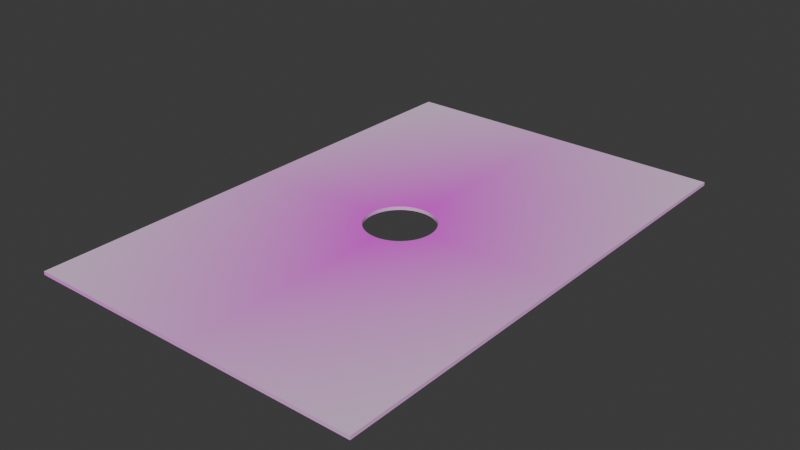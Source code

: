 # Source: helipad2.blend  (saved by Blender 4.0.36; exported with 4.5.12 LTS)
import bpy
from mathutils import Matrix  # noqa: F401  (used for matrix-valued properties, if any)

bpy.ops.wm.read_factory_settings(use_empty=True)
scene = bpy.context.scene
scene.name = 'Scene'

# ---- collections
col_collection = bpy.data.collections.new('Collection'); scene.collection.children.link(col_collection)

# ---- images (referenced by path relative to the original .blend; pixels are not part of the script)
import os
ASSET_DIR = os.environ.get("B2B_ASSET_DIR", "")  # directory of the original .blend (textures are referenced by path, not embedded)
HERE = os.path.dirname(os.path.abspath(__file__))  # packed textures are extracted next to this script under _unpacked/

def load_image(name, relpath, width, height, colorspace="sRGB"):
    """Load a texture the original file referenced (path relative to the .blend, or extracted next to this script)."""
    p = next((c for c in (os.path.join(HERE, relpath), os.path.join(ASSET_DIR, relpath)) if relpath and os.path.exists(c)), "")
    if p:
        img = bpy.data.images.load(p, check_existing=True)
        img.name = name
    else:  # same state as the original file: an image datablock whose file is absent (Cycles renders it pink)
        img = bpy.data.images.new(name, width, height)
        img.source = "FILE"
        img.filepath = "//" + (relpath or name)
    img.colorspace_settings.name = colorspace
    return img
img_helipad_png = load_image('helipad.png', 'helipad.png', 1024, 1024, 'sRGB')

# ---- materials (node trees are filled in below, after node groups)
mat_material_001 = bpy.data.materials.new('Material.001')
mat_material_001.use_transparent_shadow = False

# ---- material node trees
mat_material_001.use_nodes = True; mat_material_001.node_tree.nodes.clear()
_N = mat_material_001.node_tree.nodes; _L = mat_material_001.node_tree.links
n0 = _N.new('ShaderNodeOutputMaterial'); n0.name = 'Material Output'; n0.location = (280, 320)
n1 = _N.new('ShaderNodeBsdfPrincipled'); n1.name = 'Principled BSDF'; n1.location = (-200, 320)
n1.inputs[3].default_value = 1.45
n2 = _N.new('ShaderNodeBsdfDiffuse'); n2.name = 'Diffuse BSDF'; n2.location = (-120, -20)
n3 = _N.new('ShaderNodeMixShader'); n3.name = 'Mix Shader'; n3.location = (100, 320)
n4 = _N.new('ShaderNodeTexImage'); n4.name = 'Image Texture'; n4.location = (-480, 320)
n4.image = img_helipad_png
n4.extension = 'CLIP'
_L.new(n4.outputs[0], n1.inputs[0])
_L.new(n3.outputs[0], n0.inputs[0])
_L.new(n4.outputs[1], n3.inputs[0])
_L.new(n1.outputs[0], n3.inputs[2])
_L.new(n2.outputs[0], n3.inputs[1])
n0.is_active_output = True

# ---- world
world_world = bpy.data.worlds.new('World'); scene.world = world_world
world_world.use_nodes = True; world_world.node_tree.nodes.clear()
_N = world_world.node_tree.nodes; _L = world_world.node_tree.links
n0 = _N.new('ShaderNodeOutputWorld'); n0.name = 'World Output'; n0.location = (300, 300)
n1 = _N.new('ShaderNodeBackground'); n1.name = 'Background'; n1.location = (10, 300)
n1.inputs[0].default_value = (0.05088, 0.05088, 0.05088, 1.0)
_L.new(n1.outputs[0], n0.inputs[0])
n0.is_active_output = True
world_world.color = (0.05088, 0.05088, 0.05088)
world_world.use_sun_shadow = False
world_world.sun_shadow_jitter_overblur = 0.0

# ---- meshes
me_cylinder = bpy.data.meshes.new('Cylinder')
me_cylinder.from_pydata([(0.0, 0.1, -0.01), (0.0, 0.1, 0.01), (0.009802, 0.09952, -0.01), (0.009802, 0.09952, 0.01), (0.01951, 0.09808, -0.01), (0.01951, 0.09808, 0.01), (0.02903, 0.09569, -0.01), (0.02903, 0.09569, 0.01), (0.03827, 0.09239, -0.01), (0.03827, 0.09239, 0.01), (0.04714, 0.08819, -0.01), (0.04714, 0.08819, 0.01), (0.05556, 0.08315, -0.01), (0.05556, 0.08315, 0.01), (0.06344, 0.0773, -0.01), (0.06344, 0.0773, 0.01), (0.07071, 0.07071, -0.01), (0.07071, 0.07071, 0.01), (0.0773, 0.06344, -0.01), (0.0773, 0.06344, 0.01), (0.08315, 0.05556, -0.01), (0.08315, 0.05556, 0.01), (0.08819, 0.04714, -0.01), (0.08819, 0.04714, 0.01), (0.09239, 0.03827, -0.01), (0.09239, 0.03827, 0.01), (0.09569, 0.02903, -0.01), (0.09569, 0.02903, 0.01), (0.09808, 0.01951, -0.01), (0.09808, 0.01951, 0.01), (0.09952, 0.009802, -0.01), (0.09952, 0.009802, 0.01), (0.1, 0.0, -0.01), (0.1, 0.0, 0.01), (0.09952, -0.009802, -0.01), (0.09952, -0.009802, 0.01), (0.09808, -0.01951, -0.01), (0.09808, -0.01951, 0.01), (0.09569, -0.02903, -0.01), (0.09569, -0.02903, 0.01), (0.09239, -0.03827, -0.01), (0.09239, -0.03827, 0.01), (0.08819, -0.04714, -0.01), (0.08819, -0.04714, 0.01), (0.08315, -0.05556, -0.01), (0.08315, -0.05556, 0.01), (0.0773, -0.06344, -0.01), (0.0773, -0.06344, 0.01), (0.07071, -0.07071, -0.01), (0.07071, -0.07071, 0.01), (0.06344, -0.0773, -0.01), (0.06344, -0.0773, 0.01), (0.05556, -0.08315, -0.01), (0.05556, -0.08315, 0.01), (0.04714, -0.08819, -0.01), (0.04714, -0.08819, 0.01), (0.03827, -0.09239, -0.01), (0.03827, -0.09239, 0.01), (0.02903, -0.09569, -0.01), (0.02903, -0.09569, 0.01), (0.01951, -0.09808, -0.01), (0.01951, -0.09808, 0.01), (0.009802, -0.09952, -0.01), (0.009802, -0.09952, 0.01), (0.0, -0.1, -0.01), (0.0, -0.1, 0.01), (-0.009802, -0.09952, -0.01), (-0.009802, -0.09952, 0.01), (-0.01951, -0.09808, -0.01), (-0.01951, -0.09808, 0.01), (-0.02903, -0.09569, -0.01), (-0.02903, -0.09569, 0.01), (-0.03827, -0.09239, -0.01), (-0.03827, -0.09239, 0.01), (-0.04714, -0.08819, -0.01), (-0.04714, -0.08819, 0.01), (-0.05556, -0.08315, -0.01), (-0.05556, -0.08315, 0.01), (-0.06344, -0.0773, -0.01), (-0.06344, -0.0773, 0.01), (-0.07071, -0.07071, -0.01), (-0.07071, -0.07071, 0.01), (-0.0773, -0.06344, -0.01), (-0.0773, -0.06344, 0.01), (-0.08315, -0.05556, -0.01), (-0.08315, -0.05556, 0.01), (-0.08819, -0.04714, -0.01), (-0.08819, -0.04714, 0.01), (-0.09239, -0.03827, -0.01), (-0.09239, -0.03827, 0.01), (-0.09569, -0.02903, -0.01), (-0.09569, -0.02903, 0.01), (-0.09808, -0.01951, -0.01), (-0.09808, -0.01951, 0.01), (-0.09952, -0.009802, -0.01), (-0.09952, -0.009802, 0.01), (-0.1, 0.0, -0.01), (-0.1, 0.0, 0.01), (-0.09952, 0.009802, -0.01), (-0.09952, 0.009802, 0.01), (-0.09808, 0.01951, -0.01), (-0.09808, 0.01951, 0.01), (-0.09569, 0.02903, -0.01), (-0.09569, 0.02903, 0.01), (-0.09239, 0.03827, -0.01), (-0.09239, 0.03827, 0.01), (-0.08819, 0.04714, -0.01), (-0.08819, 0.04714, 0.01), (-0.08315, 0.05556, -0.01), (-0.08315, 0.05556, 0.01), (-0.0773, 0.06344, -0.01), (-0.0773, 0.06344, 0.01), (-0.07071, 0.07071, -0.01), (-0.07071, 0.07071, 0.01), (-0.06344, 0.0773, -0.01), (-0.06344, 0.0773, 0.01), (-0.05556, 0.08315, -0.01), (-0.05556, 0.08315, 0.01), (-0.04714, 0.08819, -0.01), (-0.04714, 0.08819, 0.01), (-0.03827, 0.09239, -0.01), (-0.03827, 0.09239, 0.01), (-0.02903, 0.09569, -0.01), (-0.02903, 0.09569, 0.01), (-0.01951, 0.09808, -0.01), (-0.01951, 0.09808, 0.01), (-0.009802, 0.09952, -0.01), (-0.009802, 0.09952, 0.01)], [], [(0, 1, 3, 2), (2, 3, 5, 4), (4, 5, 7, 6), (6, 7, 9, 8), (8, 9, 11, 10), (10, 11, 13, 12), (12, 13, 15, 14), (14, 15, 17, 16), (16, 17, 19, 18), (18, 19, 21, 20), (20, 21, 23, 22), (22, 23, 25, 24), (24, 25, 27, 26), (26, 27, 29, 28), (28, 29, 31, 30), (30, 31, 33, 32), (32, 33, 35, 34), (34, 35, 37, 36), (36, 37, 39, 38), (38, 39, 41, 40), (40, 41, 43, 42), (42, 43, 45, 44), (44, 45, 47, 46), (46, 47, 49, 48), (48, 49, 51, 50), (50, 51, 53, 52), (52, 53, 55, 54), (54, 55, 57, 56), (56, 57, 59, 58), (58, 59, 61, 60), (60, 61, 63, 62), (62, 63, 65, 64), (64, 65, 67, 66), (66, 67, 69, 68), (68, 69, 71, 70), (70, 71, 73, 72), (72, 73, 75, 74), (74, 75, 77, 76), (76, 77, 79, 78), (78, 79, 81, 80), (80, 81, 83, 82), (82, 83, 85, 84), (84, 85, 87, 86), (86, 87, 89, 88), (88, 89, 91, 90), (90, 91, 93, 92), (92, 93, 95, 94), (94, 95, 97, 96), (96, 97, 99, 98), (98, 99, 101, 100), (100, 101, 103, 102), (102, 103, 105, 104), (104, 105, 107, 106), (106, 107, 109, 108), (108, 109, 111, 110), (110, 111, 113, 112), (112, 113, 115, 114), (114, 115, 117, 116), (116, 117, 119, 118), (118, 119, 121, 120), (120, 121, 123, 122), (122, 123, 125, 124), (3, 1, 127, 125, 123, 121, 119, 117, 115, 113, 111, 109, 107, 105, 103, 101, 99, 97, 95, 93, 91, 89, 87, 85, 83, 81, 79, 77, 75, 73, 71, 69, 67, 65, 63, 61, 59, 57, 55, 53, 51, 49, 47, 45, 43, 41, 39, 37, 35, 33, 31, 29, 27, 25, 23, 21, 19, 17, 15, 13, 11, 9, 7, 5), (124, 125, 127, 126), (126, 127, 1, 0), (0, 2, 4, 6, 8, 10, 12, 14, 16, 18, 20, 22, 24, 26, 28, 30, 32, 34, 36, 38, 40, 42, 44, 46, 48, 50, 52, 54, 56, 58, 60, 62, 64, 66, 68, 70, 72, 74, 76, 78, 80, 82, 84, 86, 88, 90, 92, 94, 96, 98, 100, 102, 104, 106, 108, 110, 112, 114, 116, 118, 120, 122, 124, 126)])
_uv = me_cylinder.uv_layers.new(name='UVMap')
_uv.uv.foreach_set('vector', [1.0, 0.5, 1.0, 1.0, 0.9844, 1.0, 0.9844, 0.5, 0.9844, 0.5, 0.9844, 1.0, 0.9688, 1.0, 0.9688, 0.5, 0.9688, 0.5, 0.9688, 1.0, 0.9531, 1.0, 0.9531, 0.5, 0.9531, 0.5, 0.9531, 1.0, 0.9375, 1.0, 0.9375, 0.5, 0.9375, 0.5, 0.9375, 1.0, 0.9219, 1.0, 0.9219, 0.5, 0.9219, 0.5, 0.9219, 1.0, 0.9062, 1.0, 0.9062, 0.5, 0.9062, 0.5, 0.9062, 1.0, 0.8906, 1.0, 0.8906, 0.5, 0.8906, 0.5, 0.8906, 1.0, 0.875, 1.0, 0.875, 0.5, 0.875, 0.5, 0.875, 1.0, 0.8594, 1.0, 0.8594, 0.5, 0.8594, 0.5, 0.8594, 1.0, 0.8438, 1.0, 0.8438, 0.5, 0.8438, 0.5, 0.8438, 1.0, 0.8281, 1.0, 0.8281, 0.5, 0.8281, 0.5, 0.8281, 1.0, 0.8125, 1.0, 0.8125, 0.5, 0.8125, 0.5, 0.8125, 1.0, 0.7969, 1.0, 0.7969, 0.5, 0.7969, 0.5, 0.7969, 1.0, 0.7812, 1.0, 0.7812, 0.5, 0.7812, 0.5, 0.7812, 1.0, 0.7656, 1.0, 0.7656, 0.5, 0.7656, 0.5, 0.7656, 1.0, 0.75, 1.0, 0.75, 0.5, 0.75, 0.5, 0.75, 1.0, 0.7344, 1.0, 0.7344, 0.5, 0.7344, 0.5, 0.7344, 1.0, 0.7188, 1.0, 0.7188, 0.5, 0.7188, 0.5, 0.7188, 1.0, 0.7031, 1.0, 0.7031, 0.5, 0.7031, 0.5, 0.7031, 1.0, 0.6875, 1.0, 0.6875, 0.5, 0.6875, 0.5, 0.6875, 1.0, 0.6719, 1.0, 0.6719, 0.5, 0.6719, 0.5, 0.6719, 1.0, 0.6562, 1.0, 0.6562, 0.5, 0.6562, 0.5, 0.6562, 1.0, 0.6406, 1.0, 0.6406, 0.5, 0.6406, 0.5, 0.6406, 1.0, 0.625, 1.0, 0.625, 0.5, 0.625, 0.5, 0.625, 1.0, 0.6094, 1.0, 0.6094, 0.5, 0.6094, 0.5, 0.6094, 1.0, 0.5938, 1.0, 0.5938, 0.5, 0.5938, 0.5, 0.5938, 1.0, 0.5781, 1.0, 0.5781, 0.5, 0.5781, 0.5, 0.5781, 1.0, 0.5625, 1.0, 0.5625, 0.5, 0.5625, 0.5, 0.5625, 1.0, 0.5469, 1.0, 0.5469, 0.5, 0.5469, 0.5, 0.5469, 1.0, 0.5312, 1.0, 0.5312, 0.5, 0.5312, 0.5, 0.5312, 1.0, 0.5156, 1.0, 0.5156, 0.5, 0.5156, 0.5, 0.5156, 1.0, 0.5, 1.0, 0.5, 0.5, 0.5, 0.5, 0.5, 1.0, 0.4844, 1.0, 0.4844, 0.5, 0.4844, 0.5, 0.4844, 1.0, 0.4688, 1.0, 0.4688, 0.5, 0.4688, 0.5, 0.4688, 1.0, 0.4531, 1.0, 0.4531, 0.5, 0.4531, 0.5, 0.4531, 1.0, 0.4375, 1.0, 0.4375, 0.5, 0.4375, 0.5, 0.4375, 1.0, 0.4219, 1.0, 0.4219, 0.5, 0.4219, 0.5, 0.4219, 1.0, 0.4062, 1.0, 0.4062, 0.5, 0.4062, 0.5, 0.4062, 1.0, 0.3906, 1.0, 0.3906, 0.5, 0.3906, 0.5, 0.3906, 1.0, 0.375, 1.0, 0.375, 0.5, 0.375, 0.5, 0.375, 1.0, 0.3594, 1.0, 0.3594, 0.5, 0.3594, 0.5, 0.3594, 1.0, 0.3438, 1.0, 0.3438, 0.5, 0.3438, 0.5, 0.3438, 1.0, 0.3281, 1.0, 0.3281, 0.5, 0.3281, 0.5, 0.3281, 1.0, 0.3125, 1.0, 0.3125, 0.5, 0.3125, 0.5, 0.3125, 1.0, 0.2969, 1.0, 0.2969, 0.5, 0.2969, 0.5, 0.2969, 1.0, 0.2812, 1.0, 0.2812, 0.5, 0.2812, 0.5, 0.2812, 1.0, 0.2656, 1.0, 0.2656, 0.5, 0.2656, 0.5, 0.2656, 1.0, 0.25, 1.0, 0.25, 0.5, 0.25, 0.5, 0.25, 1.0, 0.2344, 1.0, 0.2344, 0.5, 0.2344, 0.5, 0.2344, 1.0, 0.2188, 1.0, 0.2188, 0.5, 0.2188, 0.5, 0.2188, 1.0, 0.2031, 1.0, 0.2031, 0.5, 0.2031, 0.5, 0.2031, 1.0, 0.1875, 1.0, 0.1875, 0.5, 0.1875, 0.5, 0.1875, 1.0, 0.1719, 1.0, 0.1719, 0.5, 0.1719, 0.5, 0.1719, 1.0, 0.1562, 1.0, 0.1562, 0.5, 0.1562, 0.5, 0.1562, 1.0, 0.1406, 1.0, 0.1406, 0.5, 0.1406, 0.5, 0.1406, 1.0, 0.125, 1.0, 0.125, 0.5, 0.125, 0.5, 0.125, 1.0, 0.1094, 1.0, 0.1094, 0.5, 0.1094, 0.5, 0.1094, 1.0, 0.09375, 1.0, 0.09375, 0.5, 0.09375, 0.5, 0.09375, 1.0, 0.07812, 1.0, 0.07812, 0.5, 0.07812, 0.5, 0.07812, 1.0, 0.0625, 1.0, 0.0625, 0.5, 0.0625, 0.5, 0.0625, 1.0, 0.04688, 1.0, 0.04688, 0.5, 0.04688, 0.5, 0.04688, 1.0, 0.03125, 1.0, 0.03125, 0.5, 0.2735, 0.4888, 0.25, 0.49, 0.2265, 0.4888, 0.2032, 0.4854, 0.1803, 0.4797, 0.1582, 0.4717, 0.1369, 0.4617, 0.1167, 0.4496, 0.09775, 0.4355, 0.08029, 0.4197, 0.06448, 0.4023, 0.05045, 0.3833, 0.03834, 0.3631, 0.02827, 0.3418, 0.02033, 0.3197, 0.01461, 0.2968, 0.01116, 0.2735, 0.01, 0.25, 0.01116, 0.2265, 0.01461, 0.2032, 0.02033, 0.1803, 0.02827, 0.1582, 0.03834, 0.1369, 0.05045, 0.1167, 0.06448, 0.09775, 0.08029, 0.08029, 0.09775, 0.06448, 0.1167, 0.05045, 0.1369, 0.03834, 0.1582, 0.02827, 0.1803, 0.02033, 0.2032, 0.01461, 0.2265, 0.01116, 0.25, 0.01, 0.2735, 0.01116, 0.2968, 0.01461, 0.3197, 0.02033, 0.3418, 0.02827, 0.3631, 0.03834, 0.3833, 0.05045, 0.4023, 0.06448, 0.4197, 0.08029, 0.4355, 0.09775, 0.4496, 0.1167, 0.4617, 0.1369, 0.4717, 0.1582, 0.4797, 0.1803, 0.4854, 0.2032, 0.4888, 0.2265, 0.49, 0.25, 0.4888, 0.2735, 0.4854, 0.2968, 0.4797, 0.3197, 0.4717, 0.3418, 0.4617, 0.3631, 0.4496, 0.3833, 0.4355, 0.4023, 0.4197, 0.4197, 0.4023, 0.4355, 0.3833, 0.4496, 0.3631, 0.4617, 0.3418, 0.4717, 0.3197, 0.4797, 0.2968, 0.4854, 0.03125, 0.5, 0.03125, 1.0, 0.01562, 1.0, 0.01562, 0.5, 0.01562, 0.5, 0.01562, 1.0, 0.0, 1.0, 0.0, 0.5, 0.75, 0.49, 0.7735, 0.4888, 0.7968, 0.4854, 0.8197, 0.4797, 0.8418, 0.4717, 0.8631, 0.4617, 0.8833, 0.4496, 0.9023, 0.4355, 0.9197, 0.4197, 0.9355, 0.4023, 0.9496, 0.3833, 0.9617, 0.3631, 0.9717, 0.3418, 0.9797, 0.3197, 0.9854, 0.2968, 0.9888, 0.2735, 0.99, 0.25, 0.9888, 0.2265, 0.9854, 0.2032, 0.9797, 0.1803, 0.9717, 0.1582, 0.9617, 0.1369, 0.9496, 0.1167, 0.9355, 0.09775, 0.9197, 0.08029, 0.9023, 0.06448, 0.8833, 0.05045, 0.8631, 0.03834, 0.8418, 0.02827, 0.8197, 0.02033, 0.7968, 0.01461, 0.7735, 0.01116, 0.75, 0.01, 0.7265, 0.01116, 0.7032, 0.01461, 0.6803, 0.02033, 0.6582, 0.02827, 0.6369, 0.03834, 0.6167, 0.05045, 0.5977, 0.06448, 0.5803, 0.08029, 0.5645, 0.09775, 0.5504, 0.1167, 0.5383, 0.1369, 0.5283, 0.1582, 0.5203, 0.1803, 0.5146, 0.2032, 0.5112, 0.2265, 0.51, 0.25, 0.5112, 0.2735, 0.5146, 0.2968, 0.5203, 0.3197, 0.5283, 0.3418, 0.5383, 0.3631, 0.5504, 0.3833, 0.5645, 0.4023, 0.5803, 0.4197, 0.5977, 0.4355, 0.6167, 0.4496, 0.6369, 0.4617, 0.6582, 0.4717, 0.6803, 0.4797, 0.7032, 0.4854, 0.7265, 0.4888])
me_cylinder.update()
me_cube = bpy.data.meshes.new('Cube')
me_cube.from_pydata([(1.0, -1.5, -0.01), (1.0, -1.5, 0.01), (-1.0, -1.5, -0.01), (-1.0, -1.5, 0.01), (1.0, 1.5, -0.01), (1.0, 1.5, 0.01), (-1.0, 1.5, -0.01), (-1.0, 1.5, 0.01), (-0.2, 0.0, -0.01), (-0.199, -0.0196, -0.01), (-0.199, 0.0196, -0.01), (-0.1914, -0.05806, -0.01), (-0.1962, -0.03902, -0.01), (-0.1914, 0.05806, -0.01), (-0.1962, 0.03902, -0.01), (-0.1764, -0.09428, -0.01), (-0.1764, 0.09428, -0.01), (-0.1546, -0.1269, -0.01), (-0.1546, 0.1269, -0.01), (-0.1663, -0.1111, -0.01), (-0.1663, 0.1111, -0.01), (-0.1414, -0.1414, -0.01), (-0.1848, -0.07654, -0.01), (-0.1848, 0.07654, -0.01), (-0.1269, -0.1546, -0.01), (-0.1269, 0.1546, -0.01), (-0.05806, 0.1914, -0.01), (-0.07654, 0.1848, -0.01), (-0.09428, 0.1764, -0.01), (-0.1111, -0.1663, -0.01), (-0.1111, 0.1663, -0.01), (-0.0196, 0.199, -0.01), (0.0196, 0.199, -0.01), (0.0, 0.2, -0.01), (0.05806, 0.1914, -0.01), (0.09428, 0.1764, -0.01), (0.07654, 0.1848, -0.01), (0.03902, 0.1962, -0.01), (-0.03902, 0.1962, -0.01), (-0.1414, 0.1414, -0.01), (-0.09428, -0.1764, -0.01), (-0.07654, -0.1848, -0.01), (-0.05806, -0.1914, -0.01), (-0.03902, -0.1962, -0.01), (0.0196, -0.199, -0.01), (0.0, -0.2, -0.01), (-0.0196, -0.199, -0.01), (0.05806, -0.1914, -0.01), (0.09428, -0.1764, -0.01), (0.07654, -0.1848, -0.01), (0.1111, 0.1663, -0.01), (0.1269, -0.1546, -0.01), (0.1269, 0.1546, -0.01), (0.1111, -0.1663, -0.01), (0.03902, -0.1962, -0.01), (0.1546, -0.1269, -0.01), (0.1546, 0.1269, -0.01), (0.1764, -0.09428, -0.01), (0.1764, 0.09428, -0.01), (0.1663, -0.1111, -0.01), (0.1663, 0.1111, -0.01), (0.1914, -0.05806, -0.01), (0.1914, 0.05806, -0.01), (0.2, 0.0, -0.01), (0.199, -0.0196, -0.01), (0.199, 0.0196, -0.01), (0.1962, -0.03902, -0.01), (0.1962, 0.03902, -0.01), (0.1848, 0.07654, -0.01), (0.1414, -0.1414, -0.01), (0.1848, -0.07654, -0.01), (0.1414, 0.1414, -0.01), (-0.2, 0.0, 0.01), (-0.199, -0.0196, 0.01), (-0.199, 0.0196, 0.01), (-0.1914, 0.05806, 0.01), (-0.1914, -0.05806, 0.01), (-0.1962, 0.03902, 0.01), (-0.1962, -0.03902, 0.01), (-0.1764, -0.09428, 0.01), (-0.1764, 0.09428, 0.01), (-0.1546, -0.1269, 0.01), (-0.1546, 0.1269, 0.01), (-0.1663, -0.1111, 0.01), (-0.1663, 0.1111, 0.01), (-0.1414, -0.1414, 0.01), (-0.1848, -0.07654, 0.01), (-0.1848, 0.07654, 0.01), (-0.1269, -0.1546, 0.01), (-0.1269, 0.1546, 0.01), (-0.05806, -0.1914, 0.01), (-0.07654, -0.1848, 0.01), (-0.09428, -0.1764, 0.01), (-0.1111, -0.1663, 0.01), (-0.1111, 0.1663, 0.01), (-0.0196, -0.199, 0.01), (0.0196, -0.199, 0.01), (0.0, -0.2, 0.01), (0.05806, -0.1914, 0.01), (0.09428, -0.1764, 0.01), (0.07654, -0.1848, 0.01), (0.03902, -0.1962, 0.01), (-0.03902, -0.1962, 0.01), (-0.1414, 0.1414, 0.01), (-0.09428, 0.1764, 0.01), (-0.07654, 0.1848, 0.01), (-0.05806, 0.1914, 0.01), (-0.03902, 0.1962, 0.01), (0.0196, 0.199, 0.01), (0.0, 0.2, 0.01), (-0.0196, 0.199, 0.01), (0.05806, 0.1914, 0.01), (0.09428, 0.1764, 0.01), (0.07654, 0.1848, 0.01), (0.1111, -0.1663, 0.01), (0.1269, 0.1546, 0.01), (0.1269, -0.1546, 0.01), (0.1111, 0.1663, 0.01), (0.03902, 0.1962, 0.01), (0.1546, -0.1269, 0.01), (0.1546, 0.1269, 0.01), (0.1764, -0.09428, 0.01), (0.1764, 0.09428, 0.01), (0.1663, -0.1111, 0.01), (0.1663, 0.1111, 0.01), (0.1914, -0.05806, 0.01), (0.1914, 0.05806, 0.01), (0.2, 0.0, 0.01), (0.199, -0.0196, 0.01), (0.199, 0.0196, 0.01), (0.1962, -0.03902, 0.01), (0.1962, 0.03902, 0.01), (0.1848, 0.07654, 0.01), (0.1414, -0.1414, 0.01), (0.1848, -0.07654, 0.01), (0.1414, 0.1414, 0.01)], [], [(0, 1, 3, 2), (2, 3, 7, 6), (6, 7, 5, 4), (4, 5, 1, 0), (29, 2, 6, 4, 50, 35, 36, 34, 37, 32, 33, 31, 38, 26, 27, 28, 30, 25, 39, 18, 20, 16, 23, 13, 14, 10, 8, 9, 12, 11, 22, 15, 19, 17, 21, 24), (50, 4, 0, 2, 29, 40, 41, 42, 43, 46, 45, 44, 54, 47, 49, 48, 53, 51, 69, 55, 59, 57, 70, 61, 66, 64, 63, 65, 67, 62, 68, 58, 60, 56, 71, 52), (93, 3, 1, 5, 117, 115, 135, 120, 124, 122, 132, 126, 131, 129, 127, 128, 130, 125, 134, 121, 123, 119, 133, 116, 114, 99, 100, 98, 101, 96, 97, 95, 102, 90, 91, 92), (117, 5, 7, 3, 93, 88, 85, 81, 83, 79, 86, 76, 78, 73, 72, 74, 77, 75, 87, 80, 84, 82, 103, 89, 94, 104, 105, 106, 107, 110, 109, 108, 118, 111, 113, 112), (109, 33, 32, 108), (108, 32, 37, 118), (118, 37, 34, 111), (111, 34, 36, 113), (113, 36, 35, 112), (112, 35, 50, 117), (117, 50, 52, 115), (115, 52, 71, 135), (71, 56, 120, 135), (56, 60, 124, 120), (60, 58, 122, 124), (58, 68, 132, 122), (68, 62, 126, 132), (62, 67, 131, 126), (67, 65, 129, 131), (65, 63, 127, 129), (63, 64, 128, 127), (64, 66, 130, 128), (66, 61, 125, 130), (61, 70, 134, 125), (70, 57, 121, 134), (57, 59, 123, 121), (59, 55, 119, 123), (55, 69, 133, 119), (69, 51, 116, 133), (51, 53, 114, 116), (53, 48, 99, 114), (48, 49, 100, 99), (49, 47, 98, 100), (47, 54, 101, 98), (54, 44, 96, 101), (44, 45, 97, 96), (45, 46, 95, 97), (46, 43, 102, 95), (43, 42, 90, 102), (42, 41, 91, 90), (41, 40, 92, 91), (40, 29, 93, 92), (29, 24, 88, 93), (24, 21, 85, 88), (85, 21, 17, 81), (81, 17, 19, 83), (83, 19, 15, 79), (79, 15, 22, 86), (86, 22, 11, 76), (76, 11, 12, 78), (78, 12, 9, 73), (73, 9, 8, 72), (72, 8, 10, 74), (74, 10, 14, 77), (77, 14, 13, 75), (75, 13, 23, 87), (87, 23, 16, 80), (80, 16, 20, 84), (84, 20, 18, 82), (82, 18, 39, 103), (103, 39, 25, 89), (89, 25, 30, 94), (94, 30, 28, 104), (104, 28, 27, 105), (105, 27, 26, 106), (106, 26, 38, 107), (107, 38, 31, 110), (110, 31, 33, 109)])
_uv = me_cube.uv_layers.new(name='UVMap')
_uv.uv.foreach_set('vector', [0.25, 8.659e-05, 0.5, 8.659e-05, 0.5, 0.25, 0.25, 0.25, 0.25, 0.25, 0.5, 0.25, 0.5, 0.5, 0.25, 0.5, 0.25, 0.5, 0.5, 0.5, 0.5, 0.9375, 0.25, 0.9375, 0.25, 0.9375, 0.5, 0.9375, 0.5, 0.9999, 0.25, 0.9999, 0.1112, 0.05554, 8.659e-05, 0.0, 0.25, 0.0, 0.25, 0.125, 0.1389, 0.06942, 0.1398, 0.06837, 0.1405, 0.06726, 0.141, 0.06611, 0.1414, 0.06492, 0.1416, 0.0637, 0.1417, 0.06248, 0.1416, 0.06125, 0.1414, 0.06004, 0.141, 0.05885, 0.1405, 0.0577, 0.1398, 0.05659, 0.1389, 0.05554, 0.1379, 0.05455, 0.1368, 0.05364, 0.1356, 0.05282, 0.1343, 0.05209, 0.1329, 0.05146, 0.1314, 0.05093, 0.1299, 0.05052, 0.1283, 0.05022, 0.1267, 0.05004, 0.1251, 0.04998, 0.1234, 0.05004, 0.1218, 0.05022, 0.1202, 0.05052, 0.1187, 0.05093, 0.1172, 0.05146, 0.1158, 0.05209, 0.1145, 0.05282, 0.1133, 0.05364, 0.1122, 0.05455, 0.1389, 0.06942, 0.25, 0.125, 8.659e-05, 0.125, 8.659e-05, 0.0, 0.1112, 0.05554, 0.1104, 0.05659, 0.1097, 0.0577, 0.1091, 0.05885, 0.1087, 0.06004, 0.1085, 0.06125, 0.1084, 0.06248, 0.1085, 0.0637, 0.1087, 0.06492, 0.1091, 0.06611, 0.1097, 0.06726, 0.1104, 0.06837, 0.1112, 0.06942, 0.1122, 0.07041, 0.1133, 0.07131, 0.1145, 0.07214, 0.1158, 0.07287, 0.1172, 0.0735, 0.1187, 0.07402, 0.1202, 0.07444, 0.1218, 0.07473, 0.1234, 0.07491, 0.1251, 0.07497, 0.1267, 0.07491, 0.1283, 0.07473, 0.1299, 0.07444, 0.1314, 0.07402, 0.1329, 0.0735, 0.1343, 0.07287, 0.1356, 0.07214, 0.1368, 0.07131, 0.1379, 0.07041, 0.4444, 0.4445, 0.0, -3.974e-08, 1.0, -3.974e-08, 1.0, 1.0, 0.5555, 0.5554, 0.5634, 0.5515, 0.5707, 0.5471, 0.5773, 0.5423, 0.5831, 0.537, 0.5882, 0.5314, 0.5924, 0.5255, 0.5957, 0.5193, 0.5981, 0.513, 0.5995, 0.5065, 0.6, 0.5, 0.5995, 0.4934, 0.5981, 0.487, 0.5957, 0.4806, 0.5924, 0.4745, 0.5882, 0.4686, 0.5831, 0.4629, 0.5773, 0.4577, 0.5707, 0.4528, 0.5634, 0.4484, 0.5555, 0.4445, 0.5471, 0.4412, 0.5382, 0.4384, 0.529, 0.4362, 0.5195, 0.4346, 0.5098, 0.4336, 0.5, 0.4333, 0.4902, 0.4336, 0.4805, 0.4346, 0.471, 0.4362, 0.4617, 0.4384, 0.4528, 0.4412, 0.5555, 0.5554, 1.0, 1.0, -2.98e-08, 1.0, 0.0, -3.974e-08, 0.4444, 0.4445, 0.4365, 0.4484, 0.4293, 0.4528, 0.4227, 0.4577, 0.4168, 0.4629, 0.4118, 0.4686, 0.4076, 0.4745, 0.4043, 0.4806, 0.4019, 0.487, 0.4005, 0.4934, 0.4, 0.5, 0.4005, 0.5065, 0.4019, 0.513, 0.4043, 0.5193, 0.4076, 0.5255, 0.4118, 0.5314, 0.4168, 0.537, 0.4227, 0.5423, 0.4293, 0.5471, 0.4365, 0.5515, 0.4444, 0.5554, 0.4528, 0.5588, 0.4617, 0.5616, 0.471, 0.5638, 0.4805, 0.5654, 0.4902, 0.5663, 0.5, 0.5666, 0.5098, 0.5663, 0.5195, 0.5654, 0.529, 0.5638, 0.5382, 0.5616, 0.5471, 0.5588, 1.0, 0.9625, 1.0, 0.9125, 0.9844, 0.9125, 0.9844, 0.9625, 0.9844, 0.9625, 0.9844, 0.9125, 0.9688, 0.9125, 0.9688, 0.9625, 0.9688, 0.9625, 0.9688, 0.9125, 0.9531, 0.9125, 0.9531, 0.9625, 0.9531, 0.9625, 0.9531, 0.9125, 0.9375, 0.9125, 0.9375, 0.9625, 0.9375, 0.9625, 0.9375, 0.9125, 0.9219, 0.9125, 0.9219, 0.9625, 0.9219, 0.9625, 0.9219, 0.9125, 0.9062, 0.9125, 0.9062, 0.9625, 0.9062, 0.9625, 0.9062, 0.9125, 0.8906, 0.9125, 0.8906, 0.9625, 0.8906, 0.9625, 0.8906, 0.9125, 0.875, 0.9125, 0.875, 0.9625, 0.875, 0.9125, 0.8594, 0.9125, 0.8594, 0.9625, 0.875, 0.9625, 0.8594, 0.9125, 0.8438, 0.9125, 0.8438, 0.9625, 0.8594, 0.9625, 0.8438, 0.9125, 0.8281, 0.9125, 0.8281, 0.9625, 0.8438, 0.9625, 0.8281, 0.9125, 0.8125, 0.9125, 0.8125, 0.9625, 0.8281, 0.9625, 0.8125, 0.9125, 0.7969, 0.9125, 0.7969, 0.9625, 0.8125, 0.9625, 0.7969, 0.9125, 0.7812, 0.9125, 0.7812, 0.9625, 0.7969, 0.9625, 0.7812, 0.9125, 0.7656, 0.9125, 0.7656, 0.9625, 0.7812, 0.9625, 0.7656, 0.9125, 0.75, 0.9125, 0.75, 0.9625, 0.7656, 0.9625, 0.75, 0.9125, 0.7344, 0.9125, 0.7344, 0.9625, 0.75, 0.9625, 0.7344, 0.9125, 0.7188, 0.9125, 0.7188, 0.9625, 0.7344, 0.9625, 0.7188, 0.9125, 0.7031, 0.9125, 0.7031, 0.9625, 0.7188, 0.9625, 0.7031, 0.9125, 0.6875, 0.9125, 0.6875, 0.9625, 0.7031, 0.9625, 0.6875, 0.9125, 0.6719, 0.9125, 0.6719, 0.9625, 0.6875, 0.9625, 0.6719, 0.9125, 0.6562, 0.9125, 0.6562, 0.9625, 0.6719, 0.9625, 0.6562, 0.9125, 0.6406, 0.9125, 0.6406, 0.9625, 0.6562, 0.9625, 0.6406, 0.9125, 0.625, 0.9125, 0.625, 0.9625, 0.6406, 0.9625, 0.625, 0.9125, 0.6094, 0.9125, 0.6094, 0.9625, 0.625, 0.9625, 0.6094, 0.9125, 0.5938, 0.9125, 0.5938, 0.9625, 0.6094, 0.9625, 0.5938, 0.9125, 0.5781, 0.9125, 0.5781, 0.9625, 0.5938, 0.9625, 0.5781, 0.9125, 0.5625, 0.9125, 0.5625, 0.9625, 0.5781, 0.9625, 0.5625, 0.9125, 0.5469, 0.9125, 0.5469, 0.9625, 0.5625, 0.9625, 0.5469, 0.9125, 0.5312, 0.9125, 0.5312, 0.9625, 0.5469, 0.9625, 0.5312, 0.9125, 0.5156, 0.9125, 0.5156, 0.9625, 0.5312, 0.9625, 0.5156, 0.9125, 0.5, 0.9125, 0.5, 0.9625, 0.5156, 0.9625, 0.5, 0.9125, 0.4844, 0.9125, 0.4844, 0.9625, 0.5, 0.9625, 0.4844, 0.9125, 0.4688, 0.9125, 0.4688, 0.9625, 0.4844, 0.9625, 0.4688, 0.9125, 0.4531, 0.9125, 0.4531, 0.9625, 0.4688, 0.9625, 0.4531, 0.9125, 0.4375, 0.9125, 0.4375, 0.9625, 0.4531, 0.9625, 0.4375, 0.9125, 0.4219, 0.9125, 0.4219, 0.9625, 0.4375, 0.9625, 0.4219, 0.9125, 0.4062, 0.9125, 0.4062, 0.9625, 0.4219, 0.9625, 0.4062, 0.9125, 0.3906, 0.9125, 0.3906, 0.9625, 0.4062, 0.9625, 0.3906, 0.9125, 0.375, 0.9125, 0.375, 0.9625, 0.3906, 0.9625, 0.375, 0.9625, 0.375, 0.9125, 0.3594, 0.9125, 0.3594, 0.9625, 0.3594, 0.9625, 0.3594, 0.9125, 0.3438, 0.9125, 0.3438, 0.9625, 0.3438, 0.9625, 0.3438, 0.9125, 0.3281, 0.9125, 0.3281, 0.9625, 0.3281, 0.9625, 0.3281, 0.9125, 0.3125, 0.9125, 0.3125, 0.9625, 0.3125, 0.9625, 0.3125, 0.9125, 0.2969, 0.9125, 0.2969, 0.9625, 0.2969, 0.9625, 0.2969, 0.9125, 0.2812, 0.9125, 0.2812, 0.9625, 0.2812, 0.9625, 0.2812, 0.9125, 0.2656, 0.9125, 0.2656, 0.9625, 0.2656, 0.9625, 0.2656, 0.9125, 0.25, 0.9125, 0.25, 0.9625, 0.25, 0.9625, 0.25, 0.9125, 0.2344, 0.9125, 0.2344, 0.9625, 0.2344, 0.9625, 0.2344, 0.9125, 0.2188, 0.9125, 0.2188, 0.9625, 0.2188, 0.9625, 0.2188, 0.9125, 0.2031, 0.9125, 0.2031, 0.9625, 0.2031, 0.9625, 0.2031, 0.9125, 0.1875, 0.9125, 0.1875, 0.9625, 0.1875, 0.9625, 0.1875, 0.9125, 0.1719, 0.9125, 0.1719, 0.9625, 0.1719, 0.9625, 0.1719, 0.9125, 0.1562, 0.9125, 0.1562, 0.9625, 0.1562, 0.9625, 0.1562, 0.9125, 0.1406, 0.9125, 0.1406, 0.9625, 0.1406, 0.9625, 0.1406, 0.9125, 0.125, 0.9125, 0.125, 0.9625, 0.125, 0.9625, 0.125, 0.9125, 0.1094, 0.9125, 0.1094, 0.9625, 0.1094, 0.9625, 0.1094, 0.9125, 0.09375, 0.9125, 0.09375, 0.9625, 0.09375, 0.9625, 0.09375, 0.9125, 0.07812, 0.9125, 0.07812, 0.9625, 0.07812, 0.9625, 0.07812, 0.9125, 0.0625, 0.9125, 0.0625, 0.9625, 0.0625, 0.9625, 0.0625, 0.9125, 0.04688, 0.9125, 0.04688, 0.9625, 0.04688, 0.9625, 0.04688, 0.9125, 0.03125, 0.9125, 0.03125, 0.9625, 0.03125, 0.9625, 0.03125, 0.9125, 0.01562, 0.9125, 0.01562, 0.9625, 0.01562, 0.9625, 0.01562, 0.9125, 0.0, 0.9125, 0.0, 0.9625])
me_cube.materials.append(mat_material_001)
me_cube.update()

# ---- objects
ob_cylinder = bpy.data.objects.new('Cylinder', me_cylinder)
ob_cube = bpy.data.objects.new('Cube', me_cube)

# ---- transforms, parenting, visibility, modifiers, constraints
ob_cylinder.location = (0.0, 0.0, 0.0)
ob_cylinder.hide_render = True
ob_cube.location = (0.0, 0.0, 0.0)
ob_cube.scale = (0.5, 0.5, 0.5)

# ---- collection membership
col_collection.objects.link(ob_cylinder)
col_collection.objects.link(ob_cube)

# ---- scene / render settings (as saved in the file)
scene.frame_start = 1; scene.frame_end = 250; scene.frame_set(1)
scene.render.engine = 'BLENDER_EEVEE_NEXT'
scene.cycles.sampling_pattern = 'TABULATED_SOBOL'
bpy.context.view_layer.update()

# ---- added for rendering (the .blend has no active camera and no usable light): camera, sun
cam_auto = bpy.data.cameras.new('AutoCamera')
cam_auto.lens = 50.0
cam_auto.sensor_width = 36.0
cam_auto.clip_end = 1000.0
ob_auto_camera = bpy.data.objects.new('AutoCamera', cam_auto)
scene.collection.objects.link(ob_auto_camera)
ob_auto_camera.location = (1.668, -2.0016, 1.3344)
ob_auto_camera.rotation_euler = (1.09748, -7.21219e-08, 0.694738)
scene.camera = ob_auto_camera
light_auto_sun = bpy.data.lights.new('AutoSun', 'SUN')
light_auto_sun.energy = 3.0
light_auto_sun.angle = 0.0523599
ob_auto_sun = bpy.data.objects.new('AutoSun', light_auto_sun)
scene.collection.objects.link(ob_auto_sun)
ob_auto_sun.rotation_euler = (0.872665, 0.174533, 0.523599)
bpy.context.view_layer.update()
